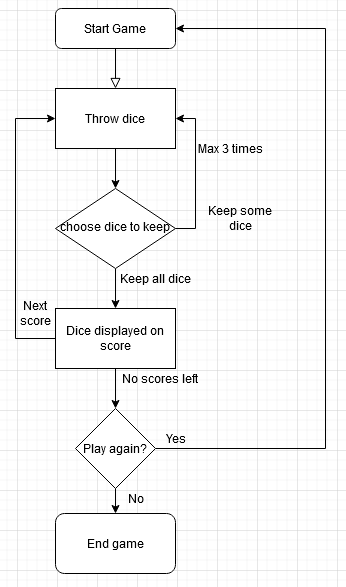

The diagram above was exported from draw.io. Its source (the exported page's mxGraphModel, read from the mxfile embedded in the PNG):
<mxGraphModel dx="1185" dy="636" grid="1" gridSize="10" guides="1" tooltips="1" connect="1" arrows="1" fold="1" page="1" pageScale="1" pageWidth="827" pageHeight="1169" math="0" shadow="0">
  <root>
    <mxCell id="WIyWlLk6GJQsqaUBKTNV-0" />
    <mxCell id="WIyWlLk6GJQsqaUBKTNV-1" parent="WIyWlLk6GJQsqaUBKTNV-0" />
    <mxCell id="WIyWlLk6GJQsqaUBKTNV-2" value="" style="rounded=0;html=1;jettySize=auto;orthogonalLoop=1;fontSize=11;endArrow=block;endFill=0;endSize=8;strokeWidth=1;shadow=0;labelBackgroundColor=none;edgeStyle=orthogonalEdgeStyle;entryX=0.5;entryY=0;entryDx=0;entryDy=0;" parent="WIyWlLk6GJQsqaUBKTNV-1" source="WIyWlLk6GJQsqaUBKTNV-3" target="9hu_Oc4H-Dit00EXGQPr-0" edge="1">
      <mxGeometry relative="1" as="geometry" />
    </mxCell>
    <mxCell id="WIyWlLk6GJQsqaUBKTNV-3" value="Start Game" style="rounded=1;whiteSpace=wrap;html=1;fontSize=12;glass=0;strokeWidth=1;shadow=0;" parent="WIyWlLk6GJQsqaUBKTNV-1" vertex="1">
      <mxGeometry x="160" y="80" width="120" height="40" as="geometry" />
    </mxCell>
    <mxCell id="9hu_Oc4H-Dit00EXGQPr-8" style="edgeStyle=orthogonalEdgeStyle;rounded=0;orthogonalLoop=1;jettySize=auto;html=1;exitX=0.5;exitY=1;exitDx=0;exitDy=0;" edge="1" parent="WIyWlLk6GJQsqaUBKTNV-1" source="WIyWlLk6GJQsqaUBKTNV-6" target="9hu_Oc4H-Dit00EXGQPr-7">
      <mxGeometry relative="1" as="geometry" />
    </mxCell>
    <mxCell id="9hu_Oc4H-Dit00EXGQPr-11" style="edgeStyle=orthogonalEdgeStyle;rounded=0;orthogonalLoop=1;jettySize=auto;html=1;exitX=1;exitY=0.5;exitDx=0;exitDy=0;entryX=1;entryY=0.5;entryDx=0;entryDy=0;" edge="1" parent="WIyWlLk6GJQsqaUBKTNV-1" source="WIyWlLk6GJQsqaUBKTNV-6" target="9hu_Oc4H-Dit00EXGQPr-0">
      <mxGeometry relative="1" as="geometry" />
    </mxCell>
    <mxCell id="WIyWlLk6GJQsqaUBKTNV-6" value="choose dice to keep" style="rhombus;whiteSpace=wrap;html=1;shadow=0;fontFamily=Helvetica;fontSize=12;align=center;strokeWidth=1;spacing=6;spacingTop=-4;" parent="WIyWlLk6GJQsqaUBKTNV-1" vertex="1">
      <mxGeometry x="160" y="260" width="120" height="80" as="geometry" />
    </mxCell>
    <mxCell id="9hu_Oc4H-Dit00EXGQPr-1" style="edgeStyle=orthogonalEdgeStyle;rounded=0;orthogonalLoop=1;jettySize=auto;html=1;entryX=0.5;entryY=0;entryDx=0;entryDy=0;" edge="1" parent="WIyWlLk6GJQsqaUBKTNV-1" source="9hu_Oc4H-Dit00EXGQPr-0" target="WIyWlLk6GJQsqaUBKTNV-6">
      <mxGeometry relative="1" as="geometry" />
    </mxCell>
    <mxCell id="9hu_Oc4H-Dit00EXGQPr-0" value="Throw dice" style="rounded=0;whiteSpace=wrap;html=1;" vertex="1" parent="WIyWlLk6GJQsqaUBKTNV-1">
      <mxGeometry x="160" y="160" width="120" height="60" as="geometry" />
    </mxCell>
    <mxCell id="9hu_Oc4H-Dit00EXGQPr-15" style="edgeStyle=orthogonalEdgeStyle;rounded=0;orthogonalLoop=1;jettySize=auto;html=1;exitX=0;exitY=0.5;exitDx=0;exitDy=0;entryX=0;entryY=0.5;entryDx=0;entryDy=0;" edge="1" parent="WIyWlLk6GJQsqaUBKTNV-1" source="9hu_Oc4H-Dit00EXGQPr-7" target="9hu_Oc4H-Dit00EXGQPr-0">
      <mxGeometry relative="1" as="geometry">
        <Array as="points">
          <mxPoint x="120" y="410" />
          <mxPoint x="120" y="190" />
        </Array>
      </mxGeometry>
    </mxCell>
    <mxCell id="9hu_Oc4H-Dit00EXGQPr-18" style="edgeStyle=orthogonalEdgeStyle;rounded=0;orthogonalLoop=1;jettySize=auto;html=1;exitX=0.5;exitY=1;exitDx=0;exitDy=0;" edge="1" parent="WIyWlLk6GJQsqaUBKTNV-1" source="9hu_Oc4H-Dit00EXGQPr-7" target="9hu_Oc4H-Dit00EXGQPr-20">
      <mxGeometry relative="1" as="geometry">
        <mxPoint x="220" y="480.0000000000001" as="targetPoint" />
      </mxGeometry>
    </mxCell>
    <mxCell id="9hu_Oc4H-Dit00EXGQPr-7" value="Dice displayed on score" style="rounded=0;whiteSpace=wrap;html=1;" vertex="1" parent="WIyWlLk6GJQsqaUBKTNV-1">
      <mxGeometry x="160" y="380" width="120" height="60" as="geometry" />
    </mxCell>
    <mxCell id="9hu_Oc4H-Dit00EXGQPr-12" value="&lt;div&gt;Max 3 times&lt;/div&gt;" style="text;html=1;strokeColor=none;fillColor=none;align=center;verticalAlign=middle;whiteSpace=wrap;rounded=0;" vertex="1" parent="WIyWlLk6GJQsqaUBKTNV-1">
      <mxGeometry x="300" y="210" width="70" height="20" as="geometry" />
    </mxCell>
    <mxCell id="9hu_Oc4H-Dit00EXGQPr-13" value="Keep all dice" style="text;html=1;strokeColor=none;fillColor=none;align=center;verticalAlign=middle;whiteSpace=wrap;rounded=0;" vertex="1" parent="WIyWlLk6GJQsqaUBKTNV-1">
      <mxGeometry x="220" y="340" width="80" height="20" as="geometry" />
    </mxCell>
    <mxCell id="9hu_Oc4H-Dit00EXGQPr-14" value="Keep some dice" style="text;html=1;strokeColor=none;fillColor=none;align=center;verticalAlign=middle;whiteSpace=wrap;rounded=0;" vertex="1" parent="WIyWlLk6GJQsqaUBKTNV-1">
      <mxGeometry x="300" y="280" width="90" height="20" as="geometry" />
    </mxCell>
    <mxCell id="9hu_Oc4H-Dit00EXGQPr-16" value="Next score" style="text;html=1;strokeColor=none;fillColor=none;align=center;verticalAlign=middle;whiteSpace=wrap;rounded=0;" vertex="1" parent="WIyWlLk6GJQsqaUBKTNV-1">
      <mxGeometry x="120" y="360" width="40" height="50" as="geometry" />
    </mxCell>
    <mxCell id="9hu_Oc4H-Dit00EXGQPr-19" value="No scores left" style="text;html=1;strokeColor=none;fillColor=none;align=center;verticalAlign=middle;whiteSpace=wrap;rounded=0;" vertex="1" parent="WIyWlLk6GJQsqaUBKTNV-1">
      <mxGeometry x="220" y="440" width="90" height="20" as="geometry" />
    </mxCell>
    <mxCell id="9hu_Oc4H-Dit00EXGQPr-21" style="edgeStyle=orthogonalEdgeStyle;rounded=0;orthogonalLoop=1;jettySize=auto;html=1;exitX=1;exitY=0.5;exitDx=0;exitDy=0;entryX=1;entryY=0.5;entryDx=0;entryDy=0;" edge="1" parent="WIyWlLk6GJQsqaUBKTNV-1" source="9hu_Oc4H-Dit00EXGQPr-20" target="WIyWlLk6GJQsqaUBKTNV-3">
      <mxGeometry relative="1" as="geometry">
        <mxPoint x="470" y="130" as="targetPoint" />
        <Array as="points">
          <mxPoint x="430" y="520" />
          <mxPoint x="430" y="100" />
        </Array>
      </mxGeometry>
    </mxCell>
    <mxCell id="9hu_Oc4H-Dit00EXGQPr-22" style="edgeStyle=orthogonalEdgeStyle;rounded=0;orthogonalLoop=1;jettySize=auto;html=1;exitX=0.5;exitY=1;exitDx=0;exitDy=0;" edge="1" parent="WIyWlLk6GJQsqaUBKTNV-1" source="9hu_Oc4H-Dit00EXGQPr-20" target="9hu_Oc4H-Dit00EXGQPr-24">
      <mxGeometry relative="1" as="geometry">
        <mxPoint x="240.0344827586207" y="580" as="targetPoint" />
      </mxGeometry>
    </mxCell>
    <mxCell id="9hu_Oc4H-Dit00EXGQPr-20" value="Play again?" style="rhombus;whiteSpace=wrap;html=1;" vertex="1" parent="WIyWlLk6GJQsqaUBKTNV-1">
      <mxGeometry x="180" y="480" width="80" height="80" as="geometry" />
    </mxCell>
    <mxCell id="9hu_Oc4H-Dit00EXGQPr-24" value="End game" style="rounded=1;whiteSpace=wrap;html=1;" vertex="1" parent="WIyWlLk6GJQsqaUBKTNV-1">
      <mxGeometry x="160.0044827586207" y="585" width="120" height="60" as="geometry" />
    </mxCell>
    <mxCell id="9hu_Oc4H-Dit00EXGQPr-25" value="No" style="text;html=1;align=center;verticalAlign=middle;resizable=0;points=[];autosize=1;" vertex="1" parent="WIyWlLk6GJQsqaUBKTNV-1">
      <mxGeometry x="225" y="560" width="30" height="20" as="geometry" />
    </mxCell>
    <mxCell id="9hu_Oc4H-Dit00EXGQPr-26" value="Yes" style="text;html=1;align=center;verticalAlign=middle;resizable=0;points=[];autosize=1;" vertex="1" parent="WIyWlLk6GJQsqaUBKTNV-1">
      <mxGeometry x="260" y="500" width="40" height="20" as="geometry" />
    </mxCell>
  </root>
</mxGraphModel>